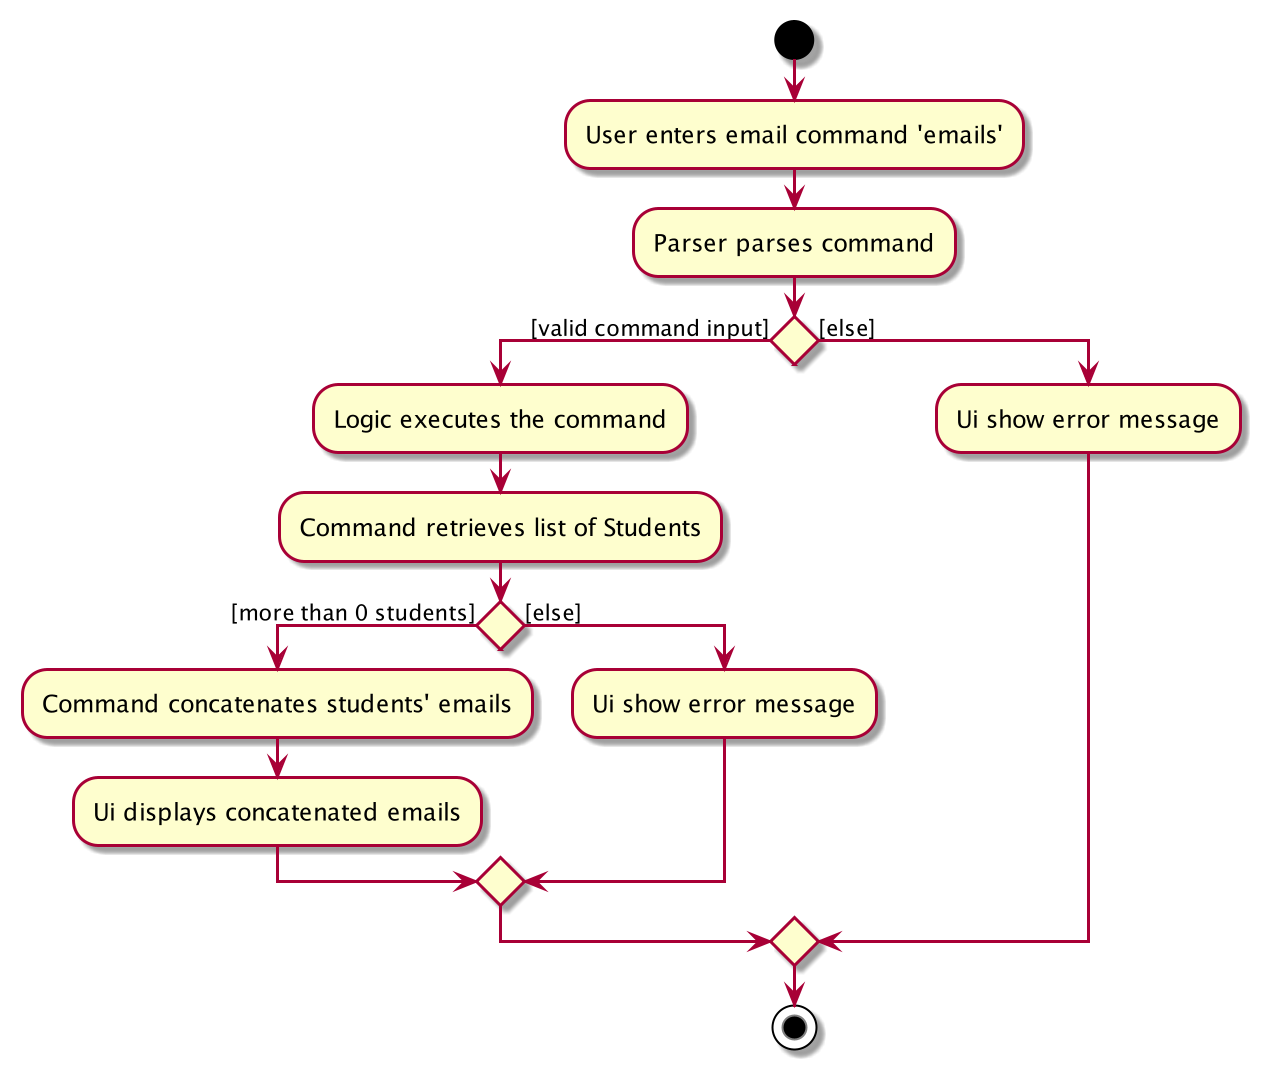

The diagram above was rendered by PlantUML. Its source (embedded in the PNG):
@startuml
start
:User enters email command 'emails';

'Since the beta syntax does not support placing the condition outside the
'diamond we place it as the true branch instead.

:Parser parses command;
if () then ([valid command input])
    :Logic executes the command;
    :Command retrieves list of Students;
    if () then ([more than 0 students])
        :Command concatenates students' emails;
        :Ui displays concatenated emails;
    else ([else])
        :Ui show error message;
    endif
else ([else])
    :Ui show error message;
endif
stop
@enduml